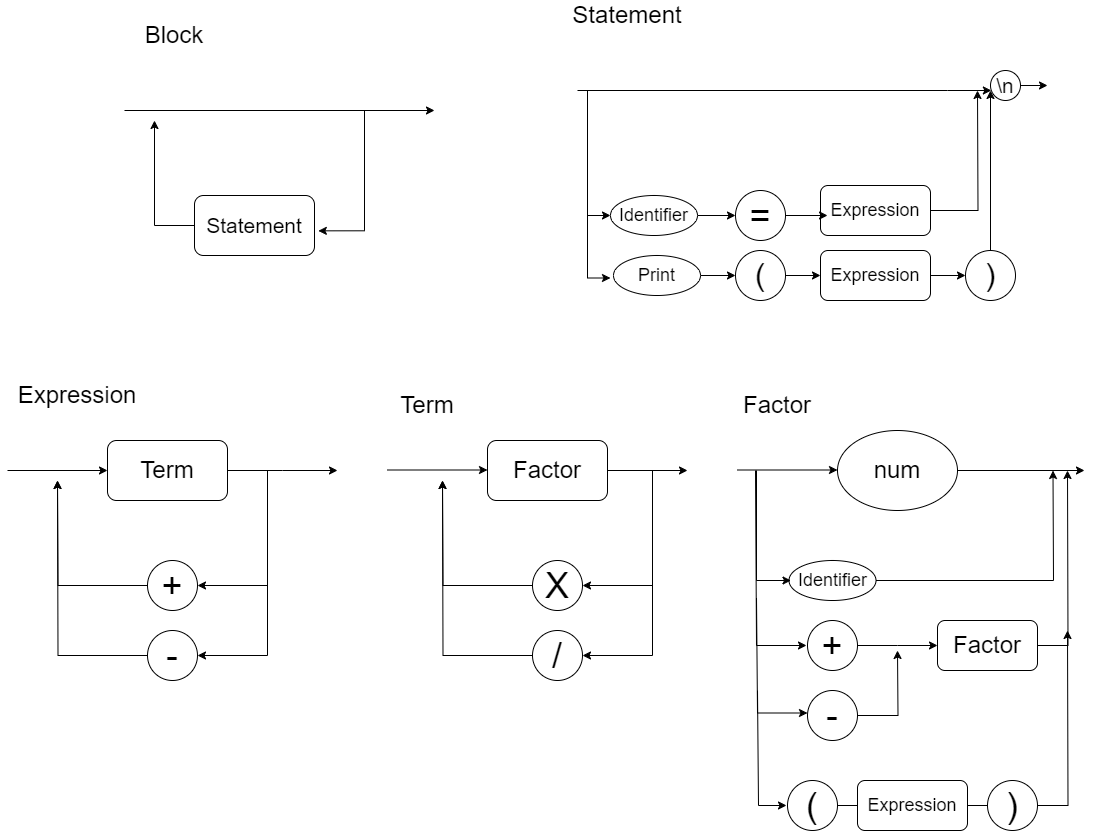

The diagram above was exported from draw.io. Its source (the exported page's mxGraphModel, read from the mxfile embedded in the PNG):
<mxGraphModel dx="2568" dy="1044" grid="1" gridSize="10" guides="1" tooltips="1" connect="1" arrows="1" fold="1" page="1" pageScale="1" pageWidth="827" pageHeight="1169" math="0" shadow="0">
  <root>
    <mxCell id="0" />
    <mxCell id="1" parent="0" />
    <mxCell id="uQezj_iNcGOhp7lxtzxV-14" style="edgeStyle=orthogonalEdgeStyle;rounded=0;orthogonalLoop=1;jettySize=auto;html=1;" parent="1" edge="1">
      <mxGeometry relative="1" as="geometry">
        <mxPoint x="33" y="510" as="targetPoint" />
        <mxPoint x="-47" y="510" as="sourcePoint" />
      </mxGeometry>
    </mxCell>
    <mxCell id="uQezj_iNcGOhp7lxtzxV-6" style="edgeStyle=orthogonalEdgeStyle;rounded=0;orthogonalLoop=1;jettySize=auto;html=1;exitX=1;exitY=0.5;exitDx=0;exitDy=0;entryX=1;entryY=0.5;entryDx=0;entryDy=0;" parent="1" source="uQezj_iNcGOhp7lxtzxV-2" target="uQezj_iNcGOhp7lxtzxV-5" edge="1">
      <mxGeometry relative="1" as="geometry">
        <Array as="points">
          <mxPoint x="-387" y="510" />
          <mxPoint x="-387" y="625" />
        </Array>
      </mxGeometry>
    </mxCell>
    <mxCell id="uQezj_iNcGOhp7lxtzxV-9" style="edgeStyle=orthogonalEdgeStyle;rounded=0;orthogonalLoop=1;jettySize=auto;html=1;entryX=1;entryY=0.5;entryDx=0;entryDy=0;" parent="1" source="uQezj_iNcGOhp7lxtzxV-2" target="uQezj_iNcGOhp7lxtzxV-8" edge="1">
      <mxGeometry relative="1" as="geometry">
        <Array as="points">
          <mxPoint x="-387" y="510" />
          <mxPoint x="-387" y="695" />
        </Array>
      </mxGeometry>
    </mxCell>
    <mxCell id="uQezj_iNcGOhp7lxtzxV-11" style="edgeStyle=orthogonalEdgeStyle;rounded=0;orthogonalLoop=1;jettySize=auto;html=1;" parent="1" source="uQezj_iNcGOhp7lxtzxV-2" edge="1">
      <mxGeometry relative="1" as="geometry">
        <mxPoint x="-317" y="510" as="targetPoint" />
      </mxGeometry>
    </mxCell>
    <mxCell id="uQezj_iNcGOhp7lxtzxV-2" value="&lt;font style=&quot;font-size: 24px;&quot;&gt;Term&lt;/font&gt;" style="rounded=1;whiteSpace=wrap;html=1;" parent="1" vertex="1">
      <mxGeometry x="-547" y="480" width="120" height="60" as="geometry" />
    </mxCell>
    <mxCell id="uQezj_iNcGOhp7lxtzxV-4" value="" style="endArrow=classic;html=1;rounded=0;entryX=0;entryY=0.5;entryDx=0;entryDy=0;" parent="1" target="uQezj_iNcGOhp7lxtzxV-2" edge="1">
      <mxGeometry width="50" height="50" relative="1" as="geometry">
        <mxPoint x="-647" y="510" as="sourcePoint" />
        <mxPoint x="-597" y="510" as="targetPoint" />
      </mxGeometry>
    </mxCell>
    <mxCell id="uQezj_iNcGOhp7lxtzxV-7" style="edgeStyle=orthogonalEdgeStyle;rounded=0;orthogonalLoop=1;jettySize=auto;html=1;exitX=0;exitY=0.5;exitDx=0;exitDy=0;" parent="1" source="uQezj_iNcGOhp7lxtzxV-5" edge="1">
      <mxGeometry relative="1" as="geometry">
        <mxPoint x="-597" y="520" as="targetPoint" />
      </mxGeometry>
    </mxCell>
    <mxCell id="uQezj_iNcGOhp7lxtzxV-5" value="&lt;font style=&quot;font-size: 36px;&quot;&gt;+&lt;/font&gt;" style="ellipse;whiteSpace=wrap;html=1;aspect=fixed;" parent="1" vertex="1">
      <mxGeometry x="-507" y="600" width="50" height="50" as="geometry" />
    </mxCell>
    <mxCell id="uQezj_iNcGOhp7lxtzxV-10" style="edgeStyle=orthogonalEdgeStyle;rounded=0;orthogonalLoop=1;jettySize=auto;html=1;" parent="1" source="uQezj_iNcGOhp7lxtzxV-8" edge="1">
      <mxGeometry relative="1" as="geometry">
        <mxPoint x="-597" y="520" as="targetPoint" />
      </mxGeometry>
    </mxCell>
    <mxCell id="uQezj_iNcGOhp7lxtzxV-8" value="&lt;font style=&quot;font-size: 36px;&quot;&gt;-&lt;/font&gt;" style="ellipse;whiteSpace=wrap;html=1;aspect=fixed;" parent="1" vertex="1">
      <mxGeometry x="-507" y="670" width="50" height="50" as="geometry" />
    </mxCell>
    <mxCell id="uQezj_iNcGOhp7lxtzxV-12" value="" style="endArrow=classic;html=1;rounded=0;entryX=0;entryY=0.5;entryDx=0;entryDy=0;" parent="1" edge="1">
      <mxGeometry width="50" height="50" relative="1" as="geometry">
        <mxPoint x="-267" y="509.5" as="sourcePoint" />
        <mxPoint x="-167" y="509.5" as="targetPoint" />
      </mxGeometry>
    </mxCell>
    <mxCell id="uQezj_iNcGOhp7lxtzxV-15" style="edgeStyle=orthogonalEdgeStyle;rounded=0;orthogonalLoop=1;jettySize=auto;html=1;exitX=1;exitY=0.5;exitDx=0;exitDy=0;entryX=1;entryY=0.5;entryDx=0;entryDy=0;" parent="1" target="uQezj_iNcGOhp7lxtzxV-18" edge="1">
      <mxGeometry relative="1" as="geometry">
        <mxPoint x="-42" y="510" as="sourcePoint" />
        <Array as="points">
          <mxPoint x="-2" y="510" />
          <mxPoint x="-2" y="625" />
        </Array>
      </mxGeometry>
    </mxCell>
    <mxCell id="uQezj_iNcGOhp7lxtzxV-16" style="edgeStyle=orthogonalEdgeStyle;rounded=0;orthogonalLoop=1;jettySize=auto;html=1;entryX=1;entryY=0.5;entryDx=0;entryDy=0;" parent="1" target="uQezj_iNcGOhp7lxtzxV-20" edge="1">
      <mxGeometry relative="1" as="geometry">
        <mxPoint x="-42" y="510" as="sourcePoint" />
        <Array as="points">
          <mxPoint x="-2" y="510" />
          <mxPoint x="-2" y="695" />
        </Array>
      </mxGeometry>
    </mxCell>
    <mxCell id="uQezj_iNcGOhp7lxtzxV-17" style="edgeStyle=orthogonalEdgeStyle;rounded=0;orthogonalLoop=1;jettySize=auto;html=1;exitX=0;exitY=0.5;exitDx=0;exitDy=0;" parent="1" source="uQezj_iNcGOhp7lxtzxV-18" edge="1">
      <mxGeometry relative="1" as="geometry">
        <mxPoint x="-212" y="520" as="targetPoint" />
      </mxGeometry>
    </mxCell>
    <mxCell id="uQezj_iNcGOhp7lxtzxV-18" value="&lt;font style=&quot;font-size: 36px;&quot;&gt;X&lt;/font&gt;" style="ellipse;whiteSpace=wrap;html=1;aspect=fixed;" parent="1" vertex="1">
      <mxGeometry x="-122" y="600" width="50" height="50" as="geometry" />
    </mxCell>
    <mxCell id="uQezj_iNcGOhp7lxtzxV-19" style="edgeStyle=orthogonalEdgeStyle;rounded=0;orthogonalLoop=1;jettySize=auto;html=1;" parent="1" source="uQezj_iNcGOhp7lxtzxV-20" edge="1">
      <mxGeometry relative="1" as="geometry">
        <mxPoint x="-212" y="520" as="targetPoint" />
      </mxGeometry>
    </mxCell>
    <mxCell id="uQezj_iNcGOhp7lxtzxV-20" value="&lt;span style=&quot;font-size: 36px;&quot;&gt;/&lt;/span&gt;" style="ellipse;whiteSpace=wrap;html=1;aspect=fixed;" parent="1" vertex="1">
      <mxGeometry x="-122" y="670" width="50" height="50" as="geometry" />
    </mxCell>
    <mxCell id="uQezj_iNcGOhp7lxtzxV-21" value="&lt;font style=&quot;font-size: 24px;&quot;&gt;Term&lt;/font&gt;" style="text;html=1;align=center;verticalAlign=middle;whiteSpace=wrap;rounded=0;" parent="1" vertex="1">
      <mxGeometry x="-257" y="430" width="60" height="30" as="geometry" />
    </mxCell>
    <mxCell id="uQezj_iNcGOhp7lxtzxV-22" value="&lt;font style=&quot;font-size: 24px;&quot;&gt;Expression&lt;/font&gt;" style="text;html=1;align=center;verticalAlign=middle;whiteSpace=wrap;rounded=0;" parent="1" vertex="1">
      <mxGeometry x="-607" y="420" width="60" height="30" as="geometry" />
    </mxCell>
    <mxCell id="z1YOP7y9lM8A8988CULu-1" style="edgeStyle=orthogonalEdgeStyle;rounded=0;orthogonalLoop=1;jettySize=auto;html=1;" parent="1" source="z1YOP7y9lM8A8988CULu-2" edge="1">
      <mxGeometry relative="1" as="geometry">
        <mxPoint x="430" y="510" as="targetPoint" />
      </mxGeometry>
    </mxCell>
    <mxCell id="z1YOP7y9lM8A8988CULu-2" value="&lt;font style=&quot;font-size: 24px;&quot;&gt;num&lt;/font&gt;" style="ellipse;whiteSpace=wrap;html=1;" parent="1" vertex="1">
      <mxGeometry x="183" y="470" width="120" height="80" as="geometry" />
    </mxCell>
    <mxCell id="z1YOP7y9lM8A8988CULu-3" value="" style="endArrow=classic;html=1;rounded=0;entryX=0;entryY=0.5;entryDx=0;entryDy=0;" parent="1" edge="1">
      <mxGeometry width="50" height="50" relative="1" as="geometry">
        <mxPoint x="83" y="509.5" as="sourcePoint" />
        <mxPoint x="183" y="509.5" as="targetPoint" />
      </mxGeometry>
    </mxCell>
    <mxCell id="z1YOP7y9lM8A8988CULu-10" value="&lt;font style=&quot;font-size: 24px;&quot;&gt;Factor&lt;/font&gt;" style="text;html=1;align=center;verticalAlign=middle;whiteSpace=wrap;rounded=0;" parent="1" vertex="1">
      <mxGeometry x="93" y="430" width="60" height="30" as="geometry" />
    </mxCell>
    <mxCell id="z1YOP7y9lM8A8988CULu-23" style="edgeStyle=orthogonalEdgeStyle;rounded=0;orthogonalLoop=1;jettySize=auto;html=1;" parent="1" source="z1YOP7y9lM8A8988CULu-14" edge="1">
      <mxGeometry relative="1" as="geometry">
        <mxPoint x="283" y="685" as="targetPoint" />
      </mxGeometry>
    </mxCell>
    <mxCell id="z1YOP7y9lM8A8988CULu-14" value="&lt;font style=&quot;font-size: 36px;&quot;&gt;+&lt;/font&gt;" style="ellipse;whiteSpace=wrap;html=1;aspect=fixed;" parent="1" vertex="1">
      <mxGeometry x="153" y="660" width="50" height="50" as="geometry" />
    </mxCell>
    <mxCell id="z1YOP7y9lM8A8988CULu-24" style="edgeStyle=orthogonalEdgeStyle;rounded=0;orthogonalLoop=1;jettySize=auto;html=1;" parent="1" source="z1YOP7y9lM8A8988CULu-16" edge="1">
      <mxGeometry relative="1" as="geometry">
        <mxPoint x="243" y="690" as="targetPoint" />
      </mxGeometry>
    </mxCell>
    <mxCell id="z1YOP7y9lM8A8988CULu-16" value="&lt;font style=&quot;font-size: 36px;&quot;&gt;-&lt;/font&gt;" style="ellipse;whiteSpace=wrap;html=1;aspect=fixed;" parent="1" vertex="1">
      <mxGeometry x="153" y="730" width="50" height="50" as="geometry" />
    </mxCell>
    <mxCell id="z1YOP7y9lM8A8988CULu-19" value="" style="endArrow=classic;html=1;rounded=0;entryX=0;entryY=0.5;entryDx=0;entryDy=0;" parent="1" edge="1">
      <mxGeometry width="50" height="50" relative="1" as="geometry">
        <mxPoint x="101" y="510" as="sourcePoint" />
        <mxPoint x="152" y="685" as="targetPoint" />
        <Array as="points">
          <mxPoint x="102" y="685" />
        </Array>
      </mxGeometry>
    </mxCell>
    <mxCell id="z1YOP7y9lM8A8988CULu-21" value="" style="endArrow=classic;html=1;rounded=0;entryX=0;entryY=0.5;entryDx=0;entryDy=0;" parent="1" edge="1">
      <mxGeometry width="50" height="50" relative="1" as="geometry">
        <mxPoint x="102" y="637.5" as="sourcePoint" />
        <mxPoint x="153" y="752.5" as="targetPoint" />
        <Array as="points">
          <mxPoint x="103" y="752.5" />
        </Array>
      </mxGeometry>
    </mxCell>
    <mxCell id="z1YOP7y9lM8A8988CULu-22" value="" style="endArrow=classic;html=1;rounded=0;" parent="1" edge="1">
      <mxGeometry width="50" height="50" relative="1" as="geometry">
        <mxPoint x="103" y="730" as="sourcePoint" />
        <mxPoint x="132" y="845" as="targetPoint" />
        <Array as="points">
          <mxPoint x="104" y="845" />
        </Array>
      </mxGeometry>
    </mxCell>
    <mxCell id="z1YOP7y9lM8A8988CULu-25" value="&lt;font style=&quot;font-size: 24px;&quot;&gt;Factor&lt;/font&gt;" style="rounded=1;whiteSpace=wrap;html=1;" parent="1" vertex="1">
      <mxGeometry x="-167" y="480" width="120" height="60" as="geometry" />
    </mxCell>
    <mxCell id="z1YOP7y9lM8A8988CULu-33" style="edgeStyle=orthogonalEdgeStyle;rounded=0;orthogonalLoop=1;jettySize=auto;html=1;" parent="1" source="z1YOP7y9lM8A8988CULu-27" edge="1">
      <mxGeometry relative="1" as="geometry">
        <mxPoint x="413" y="510" as="targetPoint" />
      </mxGeometry>
    </mxCell>
    <mxCell id="z1YOP7y9lM8A8988CULu-27" value="&lt;font style=&quot;font-size: 24px;&quot;&gt;Factor&lt;/font&gt;" style="rounded=1;whiteSpace=wrap;html=1;" parent="1" vertex="1">
      <mxGeometry x="283" y="660" width="100" height="50" as="geometry" />
    </mxCell>
    <mxCell id="z1YOP7y9lM8A8988CULu-39" style="edgeStyle=orthogonalEdgeStyle;rounded=0;orthogonalLoop=1;jettySize=auto;html=1;endArrow=none;endFill=0;entryX=0;entryY=0.5;entryDx=0;entryDy=0;" parent="1" source="z1YOP7y9lM8A8988CULu-28" target="z1YOP7y9lM8A8988CULu-35" edge="1">
      <mxGeometry relative="1" as="geometry">
        <mxPoint x="333" y="845" as="targetPoint" />
      </mxGeometry>
    </mxCell>
    <mxCell id="z1YOP7y9lM8A8988CULu-28" value="&lt;font style=&quot;font-size: 18px;&quot;&gt;Expression&lt;/font&gt;" style="rounded=1;whiteSpace=wrap;html=1;" parent="1" vertex="1">
      <mxGeometry x="203" y="820" width="110" height="50" as="geometry" />
    </mxCell>
    <mxCell id="z1YOP7y9lM8A8988CULu-31" style="edgeStyle=orthogonalEdgeStyle;rounded=0;orthogonalLoop=1;jettySize=auto;html=1;entryX=0;entryY=0.5;entryDx=0;entryDy=0;endArrow=none;endFill=0;" parent="1" source="z1YOP7y9lM8A8988CULu-30" target="z1YOP7y9lM8A8988CULu-28" edge="1">
      <mxGeometry relative="1" as="geometry" />
    </mxCell>
    <mxCell id="z1YOP7y9lM8A8988CULu-30" value="&lt;font style=&quot;font-size: 36px;&quot;&gt;(&lt;/font&gt;" style="ellipse;whiteSpace=wrap;html=1;aspect=fixed;" parent="1" vertex="1">
      <mxGeometry x="133" y="820" width="50" height="50" as="geometry" />
    </mxCell>
    <mxCell id="z1YOP7y9lM8A8988CULu-42" style="edgeStyle=orthogonalEdgeStyle;rounded=0;orthogonalLoop=1;jettySize=auto;html=1;" parent="1" source="z1YOP7y9lM8A8988CULu-35" edge="1">
      <mxGeometry relative="1" as="geometry">
        <mxPoint x="413" y="670" as="targetPoint" />
      </mxGeometry>
    </mxCell>
    <mxCell id="z1YOP7y9lM8A8988CULu-35" value="&lt;font style=&quot;font-size: 36px;&quot;&gt;)&lt;/font&gt;" style="ellipse;whiteSpace=wrap;html=1;aspect=fixed;" parent="1" vertex="1">
      <mxGeometry x="333" y="820" width="50" height="50" as="geometry" />
    </mxCell>
    <mxCell id="4-cO5pgjS5nnxgUYDLIg-2" style="edgeStyle=orthogonalEdgeStyle;rounded=0;orthogonalLoop=1;jettySize=auto;html=1;entryX=1.032;entryY=0.589;entryDx=0;entryDy=0;entryPerimeter=0;" edge="1" parent="1" target="4-cO5pgjS5nnxgUYDLIg-11">
      <mxGeometry relative="1" as="geometry">
        <Array as="points">
          <mxPoint x="-290" y="150" />
          <mxPoint x="-290" y="270" />
        </Array>
        <mxPoint x="-330" y="150" as="sourcePoint" />
        <mxPoint x="-330" y="335" as="targetPoint" />
      </mxGeometry>
    </mxCell>
    <mxCell id="4-cO5pgjS5nnxgUYDLIg-3" style="edgeStyle=orthogonalEdgeStyle;rounded=0;orthogonalLoop=1;jettySize=auto;html=1;" edge="1" parent="1">
      <mxGeometry relative="1" as="geometry">
        <mxPoint x="-220" y="150" as="targetPoint" />
        <mxPoint x="-530" y="150" as="sourcePoint" />
      </mxGeometry>
    </mxCell>
    <mxCell id="4-cO5pgjS5nnxgUYDLIg-8" style="edgeStyle=orthogonalEdgeStyle;rounded=0;orthogonalLoop=1;jettySize=auto;html=1;exitX=0;exitY=0.5;exitDx=0;exitDy=0;" edge="1" parent="1" source="4-cO5pgjS5nnxgUYDLIg-11">
      <mxGeometry relative="1" as="geometry">
        <mxPoint x="-500" y="160" as="targetPoint" />
        <mxPoint x="-460" y="336" as="sourcePoint" />
        <Array as="points">
          <mxPoint x="-500" y="265" />
        </Array>
      </mxGeometry>
    </mxCell>
    <mxCell id="4-cO5pgjS5nnxgUYDLIg-10" value="&lt;font style=&quot;font-size: 24px;&quot;&gt;Block&lt;/font&gt;" style="text;html=1;align=center;verticalAlign=middle;whiteSpace=wrap;rounded=0;" vertex="1" parent="1">
      <mxGeometry x="-510" y="60" width="60" height="30" as="geometry" />
    </mxCell>
    <mxCell id="4-cO5pgjS5nnxgUYDLIg-11" value="&lt;font style=&quot;font-size: 21px;&quot;&gt;Statement&lt;/font&gt;" style="rounded=1;whiteSpace=wrap;html=1;" vertex="1" parent="1">
      <mxGeometry x="-460" y="235" width="120" height="60" as="geometry" />
    </mxCell>
    <mxCell id="4-cO5pgjS5nnxgUYDLIg-15" value="&lt;font style=&quot;font-size: 24px;&quot;&gt;Statement&lt;/font&gt;" style="text;html=1;align=center;verticalAlign=middle;whiteSpace=wrap;rounded=0;" vertex="1" parent="1">
      <mxGeometry x="-57" y="40" width="60" height="30" as="geometry" />
    </mxCell>
    <mxCell id="4-cO5pgjS5nnxgUYDLIg-30" style="edgeStyle=orthogonalEdgeStyle;rounded=0;orthogonalLoop=1;jettySize=auto;html=1;" edge="1" parent="1" source="4-cO5pgjS5nnxgUYDLIg-18" target="4-cO5pgjS5nnxgUYDLIg-20">
      <mxGeometry relative="1" as="geometry" />
    </mxCell>
    <mxCell id="4-cO5pgjS5nnxgUYDLIg-18" value="&lt;font style=&quot;font-size: 18px;&quot;&gt;Identifier&lt;/font&gt;" style="ellipse;whiteSpace=wrap;html=1;" vertex="1" parent="1">
      <mxGeometry x="-44" y="235" width="87" height="40" as="geometry" />
    </mxCell>
    <mxCell id="4-cO5pgjS5nnxgUYDLIg-32" style="edgeStyle=orthogonalEdgeStyle;rounded=0;orthogonalLoop=1;jettySize=auto;html=1;entryX=0;entryY=0.5;entryDx=0;entryDy=0;" edge="1" parent="1" source="4-cO5pgjS5nnxgUYDLIg-19" target="4-cO5pgjS5nnxgUYDLIg-21">
      <mxGeometry relative="1" as="geometry" />
    </mxCell>
    <mxCell id="4-cO5pgjS5nnxgUYDLIg-19" value="&lt;span style=&quot;font-size: 18px;&quot;&gt;Print&lt;/span&gt;" style="ellipse;whiteSpace=wrap;html=1;" vertex="1" parent="1">
      <mxGeometry x="-41" y="295" width="87" height="40" as="geometry" />
    </mxCell>
    <mxCell id="4-cO5pgjS5nnxgUYDLIg-20" value="&lt;font style=&quot;font-size: 36px;&quot;&gt;=&lt;/font&gt;" style="ellipse;whiteSpace=wrap;html=1;aspect=fixed;" vertex="1" parent="1">
      <mxGeometry x="81" y="230" width="50" height="50" as="geometry" />
    </mxCell>
    <mxCell id="4-cO5pgjS5nnxgUYDLIg-29" style="edgeStyle=orthogonalEdgeStyle;rounded=0;orthogonalLoop=1;jettySize=auto;html=1;entryX=0;entryY=0.5;entryDx=0;entryDy=0;" edge="1" parent="1" source="4-cO5pgjS5nnxgUYDLIg-21" target="4-cO5pgjS5nnxgUYDLIg-22">
      <mxGeometry relative="1" as="geometry" />
    </mxCell>
    <mxCell id="4-cO5pgjS5nnxgUYDLIg-21" value="&lt;font style=&quot;font-size: 32px;&quot;&gt;(&lt;/font&gt;" style="ellipse;whiteSpace=wrap;html=1;aspect=fixed;" vertex="1" parent="1">
      <mxGeometry x="81" y="290" width="50" height="50" as="geometry" />
    </mxCell>
    <mxCell id="4-cO5pgjS5nnxgUYDLIg-27" style="edgeStyle=orthogonalEdgeStyle;rounded=0;orthogonalLoop=1;jettySize=auto;html=1;entryX=0;entryY=0.5;entryDx=0;entryDy=0;" edge="1" parent="1" source="4-cO5pgjS5nnxgUYDLIg-22" target="4-cO5pgjS5nnxgUYDLIg-25">
      <mxGeometry relative="1" as="geometry" />
    </mxCell>
    <mxCell id="4-cO5pgjS5nnxgUYDLIg-22" value="&lt;font style=&quot;font-size: 18px;&quot;&gt;Expression&lt;/font&gt;" style="rounded=1;whiteSpace=wrap;html=1;" vertex="1" parent="1">
      <mxGeometry x="166" y="290" width="110" height="50" as="geometry" />
    </mxCell>
    <mxCell id="4-cO5pgjS5nnxgUYDLIg-24" style="edgeStyle=orthogonalEdgeStyle;rounded=0;orthogonalLoop=1;jettySize=auto;html=1;" edge="1" parent="1" source="4-cO5pgjS5nnxgUYDLIg-23">
      <mxGeometry relative="1" as="geometry">
        <mxPoint x="323" y="130" as="targetPoint" />
      </mxGeometry>
    </mxCell>
    <mxCell id="4-cO5pgjS5nnxgUYDLIg-23" value="&lt;font style=&quot;font-size: 18px;&quot;&gt;Expression&lt;/font&gt;" style="rounded=1;whiteSpace=wrap;html=1;" vertex="1" parent="1">
      <mxGeometry x="166" y="225" width="110" height="50" as="geometry" />
    </mxCell>
    <mxCell id="4-cO5pgjS5nnxgUYDLIg-26" style="edgeStyle=orthogonalEdgeStyle;rounded=0;orthogonalLoop=1;jettySize=auto;html=1;" edge="1" parent="1" source="4-cO5pgjS5nnxgUYDLIg-25">
      <mxGeometry relative="1" as="geometry">
        <mxPoint x="336" y="130" as="targetPoint" />
      </mxGeometry>
    </mxCell>
    <mxCell id="4-cO5pgjS5nnxgUYDLIg-25" value="&lt;font style=&quot;font-size: 32px;&quot;&gt;)&lt;/font&gt;" style="ellipse;whiteSpace=wrap;html=1;aspect=fixed;" vertex="1" parent="1">
      <mxGeometry x="311" y="290" width="50" height="50" as="geometry" />
    </mxCell>
    <mxCell id="4-cO5pgjS5nnxgUYDLIg-28" style="edgeStyle=orthogonalEdgeStyle;rounded=0;orthogonalLoop=1;jettySize=auto;html=1;entryX=0.064;entryY=0.6;entryDx=0;entryDy=0;entryPerimeter=0;" edge="1" parent="1" source="4-cO5pgjS5nnxgUYDLIg-20" target="4-cO5pgjS5nnxgUYDLIg-23">
      <mxGeometry relative="1" as="geometry" />
    </mxCell>
    <mxCell id="4-cO5pgjS5nnxgUYDLIg-33" value="" style="endArrow=classic;html=1;rounded=0;entryX=0;entryY=0.5;entryDx=0;entryDy=0;" edge="1" parent="1" target="4-cO5pgjS5nnxgUYDLIg-18">
      <mxGeometry width="50" height="50" relative="1" as="geometry">
        <mxPoint x="-67" y="130" as="sourcePoint" />
        <mxPoint x="-67" y="260" as="targetPoint" />
        <Array as="points">
          <mxPoint x="-67" y="255" />
        </Array>
      </mxGeometry>
    </mxCell>
    <mxCell id="4-cO5pgjS5nnxgUYDLIg-34" value="" style="endArrow=classic;html=1;rounded=0;entryX=0;entryY=0.5;entryDx=0;entryDy=0;" edge="1" parent="1">
      <mxGeometry width="50" height="50" relative="1" as="geometry">
        <mxPoint x="-67" y="192.5" as="sourcePoint" />
        <mxPoint x="-44" y="317.5" as="targetPoint" />
        <Array as="points">
          <mxPoint x="-67" y="317.5" />
        </Array>
      </mxGeometry>
    </mxCell>
    <mxCell id="4-cO5pgjS5nnxgUYDLIg-36" value="" style="edgeStyle=orthogonalEdgeStyle;rounded=0;orthogonalLoop=1;jettySize=auto;html=1;" edge="1" parent="1" target="4-cO5pgjS5nnxgUYDLIg-35">
      <mxGeometry relative="1" as="geometry">
        <mxPoint x="383" y="130" as="targetPoint" />
        <mxPoint x="-77" y="130" as="sourcePoint" />
        <Array as="points">
          <mxPoint x="293" y="130" />
          <mxPoint x="293" y="130" />
        </Array>
      </mxGeometry>
    </mxCell>
    <mxCell id="4-cO5pgjS5nnxgUYDLIg-37" style="edgeStyle=orthogonalEdgeStyle;rounded=0;orthogonalLoop=1;jettySize=auto;html=1;" edge="1" parent="1" source="4-cO5pgjS5nnxgUYDLIg-35">
      <mxGeometry relative="1" as="geometry">
        <mxPoint x="393" y="125" as="targetPoint" />
      </mxGeometry>
    </mxCell>
    <mxCell id="4-cO5pgjS5nnxgUYDLIg-35" value="&lt;font style=&quot;font-size: 21px;&quot;&gt;\n&lt;/font&gt;" style="ellipse;whiteSpace=wrap;html=1;aspect=fixed;" vertex="1" parent="1">
      <mxGeometry x="336" y="110" width="30" height="30" as="geometry" />
    </mxCell>
    <mxCell id="4-cO5pgjS5nnxgUYDLIg-40" style="edgeStyle=orthogonalEdgeStyle;rounded=0;orthogonalLoop=1;jettySize=auto;html=1;exitX=1;exitY=0.5;exitDx=0;exitDy=0;" edge="1" parent="1" source="4-cO5pgjS5nnxgUYDLIg-38">
      <mxGeometry relative="1" as="geometry">
        <mxPoint x="398.5" y="510" as="targetPoint" />
        <mxPoint x="240" y="620" as="sourcePoint" />
      </mxGeometry>
    </mxCell>
    <mxCell id="4-cO5pgjS5nnxgUYDLIg-38" value="&lt;font style=&quot;font-size: 18px;&quot;&gt;Identifier&lt;/font&gt;" style="ellipse;whiteSpace=wrap;html=1;" vertex="1" parent="1">
      <mxGeometry x="134.5" y="600" width="87" height="40" as="geometry" />
    </mxCell>
    <mxCell id="4-cO5pgjS5nnxgUYDLIg-39" value="" style="endArrow=classic;html=1;rounded=0;entryX=0;entryY=0.5;entryDx=0;entryDy=0;" edge="1" parent="1">
      <mxGeometry width="50" height="50" relative="1" as="geometry">
        <mxPoint x="102" y="510" as="sourcePoint" />
        <mxPoint x="136.49999999999955" y="620" as="targetPoint" />
        <Array as="points">
          <mxPoint x="102" y="620" />
        </Array>
      </mxGeometry>
    </mxCell>
  </root>
</mxGraphModel>